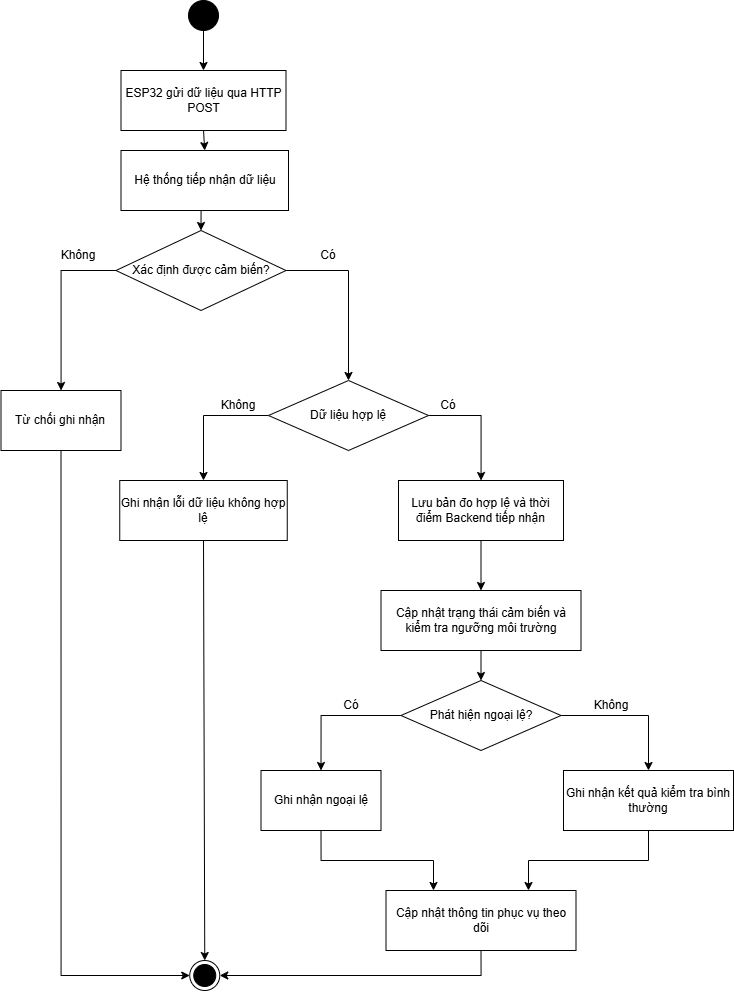

The diagram above was exported from draw.io. Its source (the exported page's mxGraphModel, read from the mxfile embedded in the PNG):
<mxGraphModel dx="1558" dy="883" grid="1" gridSize="10" guides="1" tooltips="1" connect="1" arrows="1" fold="1" page="1" pageScale="1" pageWidth="827" pageHeight="1169" math="0" shadow="0">
  <root>
    <mxCell id="0" />
    <mxCell id="1" parent="0" />
    <mxCell id="Wg7netKYz9pUBujboSST-44" style="edgeStyle=orthogonalEdgeStyle;rounded=0;orthogonalLoop=1;jettySize=auto;html=1;exitX=0.5;exitY=1;exitDx=0;exitDy=0;entryX=0.5;entryY=0;entryDx=0;entryDy=0;" parent="1" source="Wg7netKYz9pUBujboSST-3" target="Wg7netKYz9pUBujboSST-6" edge="1">
      <mxGeometry relative="1" as="geometry" />
    </mxCell>
    <mxCell id="Wg7netKYz9pUBujboSST-3" value="ESP32 gửi dữ liệu qua HTTP POST" style="rounded=0;whiteSpace=wrap;html=1;" parent="1" vertex="1">
      <mxGeometry x="12.5" y="160" width="165" height="60" as="geometry" />
    </mxCell>
    <mxCell id="Wg7netKYz9pUBujboSST-45" style="edgeStyle=orthogonalEdgeStyle;rounded=0;orthogonalLoop=1;jettySize=auto;html=1;exitX=0.5;exitY=1;exitDx=0;exitDy=0;entryX=0.5;entryY=0;entryDx=0;entryDy=0;" parent="1" source="Wg7netKYz9pUBujboSST-6" target="Wg7netKYz9pUBujboSST-15" edge="1">
      <mxGeometry relative="1" as="geometry" />
    </mxCell>
    <mxCell id="Wg7netKYz9pUBujboSST-6" value="Hệ thống tiếp nhận dữ liệu" style="rounded=0;whiteSpace=wrap;html=1;" parent="1" vertex="1">
      <mxGeometry x="12.5" y="240" width="167.5" height="60" as="geometry" />
    </mxCell>
    <mxCell id="Wg7netKYz9pUBujboSST-43" style="edgeStyle=orthogonalEdgeStyle;rounded=0;orthogonalLoop=1;jettySize=auto;html=1;exitX=0.5;exitY=1;exitDx=0;exitDy=0;entryX=0.5;entryY=0;entryDx=0;entryDy=0;" parent="1" source="Wg7netKYz9pUBujboSST-8" target="Wg7netKYz9pUBujboSST-3" edge="1">
      <mxGeometry relative="1" as="geometry" />
    </mxCell>
    <mxCell id="Wg7netKYz9pUBujboSST-8" value="" style="ellipse;fillColor=strokeColor;html=1;fontFamily=Helvetica;" parent="1" vertex="1">
      <mxGeometry x="80" y="90" width="30" height="30" as="geometry" />
    </mxCell>
    <mxCell id="Wg7netKYz9pUBujboSST-9" value="" style="ellipse;html=1;shape=endState;fillColor=strokeColor;fontFamily=Helvetica;" parent="1" vertex="1">
      <mxGeometry x="81.25" y="1050" width="30" height="30" as="geometry" />
    </mxCell>
    <mxCell id="Wg7netKYz9pUBujboSST-18" style="edgeStyle=orthogonalEdgeStyle;rounded=0;orthogonalLoop=1;jettySize=auto;html=1;exitX=0;exitY=0.5;exitDx=0;exitDy=0;" parent="1" source="Wg7netKYz9pUBujboSST-15" target="Wg7netKYz9pUBujboSST-16" edge="1">
      <mxGeometry relative="1" as="geometry" />
    </mxCell>
    <mxCell id="Wg7netKYz9pUBujboSST-21" style="edgeStyle=orthogonalEdgeStyle;rounded=0;orthogonalLoop=1;jettySize=auto;html=1;exitX=1;exitY=0.5;exitDx=0;exitDy=0;entryX=0.5;entryY=0;entryDx=0;entryDy=0;" parent="1" source="Wg7netKYz9pUBujboSST-15" target="Wg7netKYz9pUBujboSST-17" edge="1">
      <mxGeometry relative="1" as="geometry" />
    </mxCell>
    <mxCell id="Wg7netKYz9pUBujboSST-15" value="Xác định được cảm biến?" style="rhombus;whiteSpace=wrap;html=1;" parent="1" vertex="1">
      <mxGeometry x="7.5" y="320" width="170" height="80" as="geometry" />
    </mxCell>
    <mxCell id="Wg7netKYz9pUBujboSST-42" style="edgeStyle=orthogonalEdgeStyle;rounded=0;orthogonalLoop=1;jettySize=auto;html=1;exitX=0.5;exitY=1;exitDx=0;exitDy=0;entryX=0;entryY=0.5;entryDx=0;entryDy=0;" parent="1" source="Wg7netKYz9pUBujboSST-16" target="Wg7netKYz9pUBujboSST-9" edge="1">
      <mxGeometry relative="1" as="geometry" />
    </mxCell>
    <mxCell id="Wg7netKYz9pUBujboSST-16" value="Từ chối ghi nhận" style="rounded=0;whiteSpace=wrap;html=1;" parent="1" vertex="1">
      <mxGeometry x="-107.5" y="480" width="120" height="60" as="geometry" />
    </mxCell>
    <mxCell id="Wg7netKYz9pUBujboSST-29" style="edgeStyle=orthogonalEdgeStyle;rounded=0;orthogonalLoop=1;jettySize=auto;html=1;exitX=0;exitY=0.5;exitDx=0;exitDy=0;" parent="1" source="Wg7netKYz9pUBujboSST-17" target="Wg7netKYz9pUBujboSST-23" edge="1">
      <mxGeometry relative="1" as="geometry" />
    </mxCell>
    <mxCell id="Wg7netKYz9pUBujboSST-30" style="edgeStyle=orthogonalEdgeStyle;rounded=0;orthogonalLoop=1;jettySize=auto;html=1;exitX=1;exitY=0.5;exitDx=0;exitDy=0;" parent="1" source="Wg7netKYz9pUBujboSST-17" target="Wg7netKYz9pUBujboSST-22" edge="1">
      <mxGeometry relative="1" as="geometry" />
    </mxCell>
    <mxCell id="Wg7netKYz9pUBujboSST-17" value="Dữ liệu hợp lệ" style="rhombus;whiteSpace=wrap;html=1;" parent="1" vertex="1">
      <mxGeometry x="160" y="470" width="160" height="70" as="geometry" />
    </mxCell>
    <mxCell id="Wg7netKYz9pUBujboSST-19" value="Không" style="text;html=1;whiteSpace=wrap;strokeColor=none;fillColor=none;align=center;verticalAlign=middle;rounded=0;" parent="1" vertex="1">
      <mxGeometry x="-60" y="330" width="60" height="30" as="geometry" />
    </mxCell>
    <mxCell id="Wg7netKYz9pUBujboSST-20" value="Có" style="text;html=1;whiteSpace=wrap;strokeColor=none;fillColor=none;align=center;verticalAlign=middle;rounded=0;" parent="1" vertex="1">
      <mxGeometry x="190" y="330" width="60" height="30" as="geometry" />
    </mxCell>
    <mxCell id="Wg7netKYz9pUBujboSST-31" style="edgeStyle=orthogonalEdgeStyle;rounded=0;orthogonalLoop=1;jettySize=auto;html=1;exitX=0.5;exitY=1;exitDx=0;exitDy=0;" parent="1" source="Wg7netKYz9pUBujboSST-22" target="Wg7netKYz9pUBujboSST-24" edge="1">
      <mxGeometry relative="1" as="geometry" />
    </mxCell>
    <mxCell id="Wg7netKYz9pUBujboSST-22" value="Lưu bản đo hợp lệ và thời điểm Backend tiếp nhận" style="rounded=0;whiteSpace=wrap;html=1;" parent="1" vertex="1">
      <mxGeometry x="290" y="570" width="165" height="60" as="geometry" />
    </mxCell>
    <mxCell id="Wg7netKYz9pUBujboSST-41" style="rounded=0;orthogonalLoop=1;jettySize=auto;html=1;exitX=0.5;exitY=1;exitDx=0;exitDy=0;" parent="1" source="Wg7netKYz9pUBujboSST-23" target="Wg7netKYz9pUBujboSST-9" edge="1">
      <mxGeometry relative="1" as="geometry" />
    </mxCell>
    <mxCell id="Wg7netKYz9pUBujboSST-23" value="Ghi nhận lỗi dữ liệu không hợp lệ" style="rounded=0;whiteSpace=wrap;html=1;" parent="1" vertex="1">
      <mxGeometry x="11.25" y="570" width="167.5" height="60" as="geometry" />
    </mxCell>
    <mxCell id="Wg7netKYz9pUBujboSST-32" style="edgeStyle=orthogonalEdgeStyle;rounded=0;orthogonalLoop=1;jettySize=auto;html=1;exitX=0.5;exitY=1;exitDx=0;exitDy=0;entryX=0.5;entryY=0;entryDx=0;entryDy=0;" parent="1" source="Wg7netKYz9pUBujboSST-24" target="Wg7netKYz9pUBujboSST-25" edge="1">
      <mxGeometry relative="1" as="geometry" />
    </mxCell>
    <mxCell id="Wg7netKYz9pUBujboSST-24" value="Cập nhật trạng thái cảm biến và kiểm tra ngưỡng môi trường" style="rounded=0;whiteSpace=wrap;html=1;" parent="1" vertex="1">
      <mxGeometry x="272.5" y="680" width="200" height="60" as="geometry" />
    </mxCell>
    <mxCell id="Wg7netKYz9pUBujboSST-33" style="edgeStyle=orthogonalEdgeStyle;rounded=0;orthogonalLoop=1;jettySize=auto;html=1;exitX=0;exitY=0.5;exitDx=0;exitDy=0;entryX=0.5;entryY=0;entryDx=0;entryDy=0;" parent="1" source="Wg7netKYz9pUBujboSST-25" target="Wg7netKYz9pUBujboSST-26" edge="1">
      <mxGeometry relative="1" as="geometry" />
    </mxCell>
    <mxCell id="Wg7netKYz9pUBujboSST-34" style="edgeStyle=orthogonalEdgeStyle;rounded=0;orthogonalLoop=1;jettySize=auto;html=1;exitX=1;exitY=0.5;exitDx=0;exitDy=0;" parent="1" source="Wg7netKYz9pUBujboSST-25" target="Wg7netKYz9pUBujboSST-27" edge="1">
      <mxGeometry relative="1" as="geometry" />
    </mxCell>
    <mxCell id="Wg7netKYz9pUBujboSST-25" value="Phát hiện ngoại lệ?" style="rhombus;whiteSpace=wrap;html=1;" parent="1" vertex="1">
      <mxGeometry x="292.5" y="770" width="160" height="70" as="geometry" />
    </mxCell>
    <mxCell id="Wg7netKYz9pUBujboSST-35" style="edgeStyle=orthogonalEdgeStyle;rounded=0;orthogonalLoop=1;jettySize=auto;html=1;exitX=0.5;exitY=1;exitDx=0;exitDy=0;entryX=0.25;entryY=0;entryDx=0;entryDy=0;" parent="1" source="Wg7netKYz9pUBujboSST-26" target="Wg7netKYz9pUBujboSST-28" edge="1">
      <mxGeometry relative="1" as="geometry" />
    </mxCell>
    <mxCell id="Wg7netKYz9pUBujboSST-26" value="Ghi nhận ngoại lệ" style="rounded=0;whiteSpace=wrap;html=1;" parent="1" vertex="1">
      <mxGeometry x="152.5" y="860" width="120" height="60" as="geometry" />
    </mxCell>
    <mxCell id="Wg7netKYz9pUBujboSST-36" style="edgeStyle=orthogonalEdgeStyle;rounded=0;orthogonalLoop=1;jettySize=auto;html=1;exitX=0.5;exitY=1;exitDx=0;exitDy=0;entryX=0.75;entryY=0;entryDx=0;entryDy=0;" parent="1" source="Wg7netKYz9pUBujboSST-27" target="Wg7netKYz9pUBujboSST-28" edge="1">
      <mxGeometry relative="1" as="geometry" />
    </mxCell>
    <mxCell id="Wg7netKYz9pUBujboSST-27" value="Ghi nhận kết quả kiểm tra bình thường" style="rounded=0;whiteSpace=wrap;html=1;" parent="1" vertex="1">
      <mxGeometry x="455" y="860" width="170" height="60" as="geometry" />
    </mxCell>
    <mxCell id="Wg7netKYz9pUBujboSST-37" style="edgeStyle=orthogonalEdgeStyle;rounded=0;orthogonalLoop=1;jettySize=auto;html=1;exitX=0.5;exitY=1;exitDx=0;exitDy=0;entryX=1;entryY=0.5;entryDx=0;entryDy=0;" parent="1" source="Wg7netKYz9pUBujboSST-28" target="Wg7netKYz9pUBujboSST-9" edge="1">
      <mxGeometry relative="1" as="geometry" />
    </mxCell>
    <mxCell id="Wg7netKYz9pUBujboSST-28" value="Cập nhật thông tin phục vụ theo dõi" style="rounded=0;whiteSpace=wrap;html=1;" parent="1" vertex="1">
      <mxGeometry x="277.5" y="980" width="190" height="60" as="geometry" />
    </mxCell>
    <mxCell id="KrdD99GVfADDt-9hRWV_-1" value="Không" style="text;html=1;whiteSpace=wrap;strokeColor=none;fillColor=none;align=center;verticalAlign=middle;rounded=0;" parent="1" vertex="1">
      <mxGeometry x="100" y="480" width="60" height="30" as="geometry" />
    </mxCell>
    <mxCell id="KrdD99GVfADDt-9hRWV_-2" value="Có" style="text;html=1;whiteSpace=wrap;strokeColor=none;fillColor=none;align=center;verticalAlign=middle;rounded=0;" parent="1" vertex="1">
      <mxGeometry x="310" y="480" width="60" height="30" as="geometry" />
    </mxCell>
    <mxCell id="hPvTAwwqF3Eap7fDZfbO-1" value="Có" style="text;html=1;whiteSpace=wrap;strokeColor=none;fillColor=none;align=center;verticalAlign=middle;rounded=0;" parent="1" vertex="1">
      <mxGeometry x="212.5" y="780" width="60" height="30" as="geometry" />
    </mxCell>
    <mxCell id="hPvTAwwqF3Eap7fDZfbO-2" value="Không" style="text;html=1;whiteSpace=wrap;strokeColor=none;fillColor=none;align=center;verticalAlign=middle;rounded=0;" parent="1" vertex="1">
      <mxGeometry x="472.5" y="780" width="60" height="30" as="geometry" />
    </mxCell>
  </root>
</mxGraphModel>